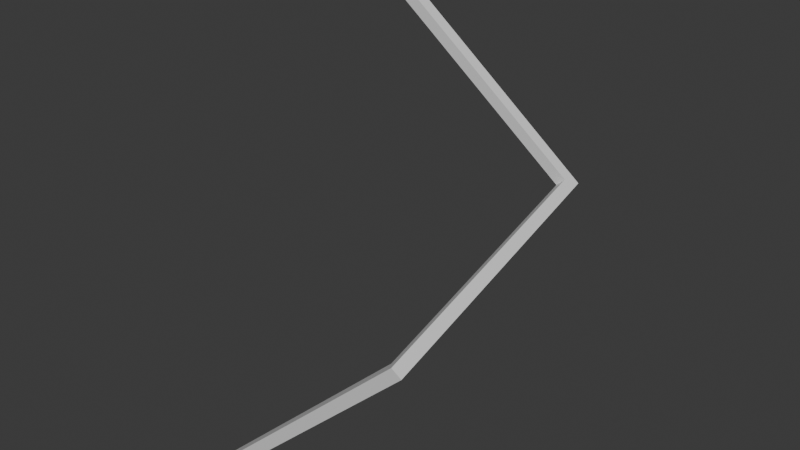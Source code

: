 # Source: randomLine.blend  (saved by Blender 4.3.34; exported with 4.5.12 LTS)
import bpy
from mathutils import Matrix  # noqa: F401  (used for matrix-valued properties, if any)

bpy.ops.wm.read_factory_settings(use_empty=True)
scene = bpy.context.scene
scene.name = 'Scene'

# ---- collections
col_collection = bpy.data.collections.new('Collection'); scene.collection.children.link(col_collection)

# ---- materials (node trees are filled in below, after node groups)
mat_material = bpy.data.materials.new('Material')
mat_material.alpha_threshold = 0.0
mat_material.roughness = 0.5
mat_material.line_color = (0.0, 0.0, 0.0, 1.0)

# ---- material node trees
mat_material.use_nodes = True; mat_material.node_tree.nodes.clear()
_N = mat_material.node_tree.nodes; _L = mat_material.node_tree.links
n0 = _N.new('ShaderNodeOutputMaterial'); n0.name = 'Material Output'; n0.location = (300, 300)
n1 = _N.new('ShaderNodeBsdfPrincipled'); n1.name = 'Principled BSDF'; n1.location = (10, 300)
n1.inputs[3].default_value = 1.45
_L.new(n1.outputs[0], n0.inputs[0])
n0.is_active_output = True

# ---- world
world_world = bpy.data.worlds.new('World'); scene.world = world_world
world_world.use_nodes = True; world_world.node_tree.nodes.clear()
_N = world_world.node_tree.nodes; _L = world_world.node_tree.links
n0 = _N.new('ShaderNodeOutputWorld'); n0.name = 'World Output'; n0.location = (300, 300)
n1 = _N.new('ShaderNodeBackground'); n1.name = 'Background'; n1.location = (10, 300)
n1.inputs[0].default_value = (0.05088, 0.05088, 0.05088, 1.0)
_L.new(n1.outputs[0], n0.inputs[0])
n0.is_active_output = True
world_world.color = (0.05088, 0.05088, 0.05088)
world_world.sun_shadow_jitter_overblur = 0.0

# ---- meshes
me_cube = bpy.data.meshes.new('Cube')
me_cube.from_pydata([(1.0, 1.0, 1.0), (1.0, 1.0, -1.0), (1.0, -1.0, 1.0), (1.0, -1.0, -1.0), (-1.0, 1.0, 1.0), (-1.0, 1.0, -1.0), (-1.0, -1.0, 1.0), (-1.0, -1.0, -1.0)], [], [(0, 4, 6, 2), (3, 2, 6, 7), (7, 6, 4, 5), (5, 1, 3, 7), (1, 0, 2, 3), (5, 4, 0, 1)])
_uv = me_cube.uv_layers.new(name='UVMap')
_uv.uv.foreach_set('vector', [0.625, 0.5, 0.875, 0.5, 0.875, 0.75, 0.625, 0.75, 0.375, 0.75, 0.625, 0.75, 0.625, 1.0, 0.375, 1.0, 0.375, 0.0, 0.625, 0.0, 0.625, 0.25, 0.375, 0.25, 0.125, 0.5, 0.375, 0.5, 0.375, 0.75, 0.125, 0.75, 0.375, 0.5, 0.625, 0.5, 0.625, 0.75, 0.375, 0.75, 0.375, 0.25, 0.625, 0.25, 0.625, 0.5, 0.375, 0.5])
me_cube.materials.append(mat_material)
me_cube.use_mirror_vertex_groups = False
me_cube.update()
me_cube_001 = bpy.data.meshes.new('Cube.001')
me_cube_001.from_pydata([(1.0, 1.0, 1.0), (1.0, 1.0, -1.0), (1.0, -1.0, 1.0), (1.0, -1.0, -1.0), (-1.0, 1.0, 1.0), (-1.0, 1.0, -1.0), (-1.0, -1.0, 1.0), (-1.0, -1.0, -1.0)], [], [(0, 4, 6, 2), (3, 2, 6, 7), (7, 6, 4, 5), (5, 1, 3, 7), (1, 0, 2, 3), (5, 4, 0, 1)])
_uv = me_cube_001.uv_layers.new(name='UVMap')
_uv.uv.foreach_set('vector', [0.625, 0.5, 0.875, 0.5, 0.875, 0.75, 0.625, 0.75, 0.375, 0.75, 0.625, 0.75, 0.625, 1.0, 0.375, 1.0, 0.375, 0.0, 0.625, 0.0, 0.625, 0.25, 0.375, 0.25, 0.125, 0.5, 0.375, 0.5, 0.375, 0.75, 0.125, 0.75, 0.375, 0.5, 0.625, 0.5, 0.625, 0.75, 0.375, 0.75, 0.375, 0.25, 0.625, 0.25, 0.625, 0.5, 0.375, 0.5])
me_cube_001.materials.append(mat_material)
me_cube_001.use_mirror_vertex_groups = False
me_cube_001.update()
me_cube_002 = bpy.data.meshes.new('Cube.002')
me_cube_002.from_pydata([(1.0, 1.0, 1.0), (1.0, 1.0, -1.0), (1.0, -1.0, 1.0), (1.0, -1.0, -1.0), (-1.0, 1.0, 1.0), (-1.0, 1.0, -1.0), (-1.0, -1.0, 1.0), (-1.0, -1.0, -1.0)], [], [(0, 4, 6, 2), (3, 2, 6, 7), (7, 6, 4, 5), (5, 1, 3, 7), (1, 0, 2, 3), (5, 4, 0, 1)])
_uv = me_cube_002.uv_layers.new(name='UVMap')
_uv.uv.foreach_set('vector', [0.625, 0.5, 0.875, 0.5, 0.875, 0.75, 0.625, 0.75, 0.375, 0.75, 0.625, 0.75, 0.625, 1.0, 0.375, 1.0, 0.375, 0.0, 0.625, 0.0, 0.625, 0.25, 0.375, 0.25, 0.125, 0.5, 0.375, 0.5, 0.375, 0.75, 0.125, 0.75, 0.375, 0.5, 0.625, 0.5, 0.625, 0.75, 0.375, 0.75, 0.375, 0.25, 0.625, 0.25, 0.625, 0.5, 0.375, 0.5])
me_cube_002.materials.append(mat_material)
me_cube_002.use_mirror_vertex_groups = False
me_cube_002.update()

# ---- objects
ob_cube = bpy.data.objects.new('Cube', me_cube)
ob_cube_001 = bpy.data.objects.new('Cube.001', me_cube_001)
ob_cube_002 = bpy.data.objects.new('Cube.002', me_cube_002)

# ---- transforms, parenting, visibility, modifiers, constraints
ob_cube.location = (13.22, 2.205, -12.07)
ob_cube.rotation_euler = (0.1953, -0.7568, -0.0157)
ob_cube.scale = (25.0, 1.0, 1.0)
ob_cube.lock_rotations_4d = False
ob_cube.empty_display_type = 'ARROWS'
ob_cube.lineart.crease_threshold = 0.0
ob_cube_001.location = (7.184, 46.31, 30.0)
ob_cube_001.rotation_euler = (0.1953, -0.7568, -0.0157)
ob_cube_001.scale = (1.0, 1.0, 25.0)
ob_cube_001.lock_rotations_4d = False
ob_cube_001.empty_display_type = 'ARROWS'
ob_cube_001.lineart.crease_threshold = 0.0
ob_cube_002.location = (27.6, 27.49, 8.072)
ob_cube_002.rotation_euler = (-0.7663, -0.1416, 1.69)
ob_cube_002.scale = (25.0, 1.0, 1.0)
ob_cube_002.lock_rotations_4d = False
ob_cube_002.empty_display_type = 'ARROWS'
ob_cube_002.lineart.crease_threshold = 0.0

# ---- collection membership
col_collection.objects.link(ob_cube)
col_collection.objects.link(ob_cube_001)
col_collection.objects.link(ob_cube_002)

# ---- scene / render settings (as saved in the file)
scene.frame_start = 1; scene.frame_end = 250; scene.frame_set(1)
scene.render.engine = 'BLENDER_EEVEE_NEXT'
bpy.context.view_layer.update()

# ---- added for rendering (the .blend has no active camera and no usable light): camera, sun
cam_auto = bpy.data.cameras.new('AutoCamera')
cam_auto.lens = 50.0
cam_auto.sensor_width = 36.0
cam_auto.clip_end = 1678.32
ob_auto_camera = bpy.data.objects.new('AutoCamera', cam_auto)
scene.collection.objects.link(ob_auto_camera)
ob_auto_camera.location = (106.437, -88.2526, 85.7891)
ob_auto_camera.rotation_euler = (1.09748, -7.21219e-08, 0.694738)
scene.camera = ob_auto_camera
light_auto_sun = bpy.data.lights.new('AutoSun', 'SUN')
light_auto_sun.energy = 3.0
light_auto_sun.angle = 0.0523599
ob_auto_sun = bpy.data.objects.new('AutoSun', light_auto_sun)
scene.collection.objects.link(ob_auto_sun)
ob_auto_sun.rotation_euler = (0.872665, 0.174533, 0.523599)
bpy.context.view_layer.update()
